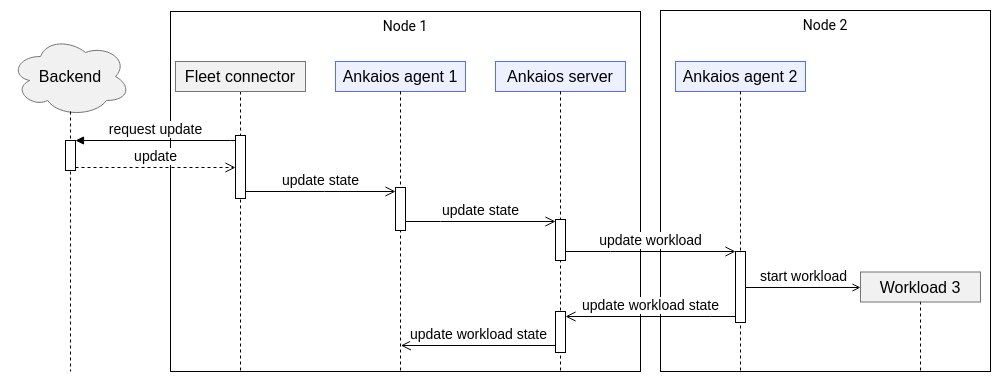

The diagram above was exported from draw.io. Its source (the exported page's mxGraphModel, read from the mxfile embedded in the PNG):
<mxGraphModel dx="1422" dy="763" grid="0" gridSize="10" guides="1" tooltips="1" connect="1" arrows="1" fold="1" page="1" pageScale="1" pageWidth="850" pageHeight="1100" background="#FFFFFF" math="0" shadow="0">
  <root>
    <mxCell id="0" />
    <mxCell id="1" parent="0" />
    <mxCell id="jEdV7nwrfgpBRR1fE9VK-8" value="Node 1" style="rounded=0;whiteSpace=wrap;html=1;fillColor=#ffffff00;verticalAlign=top;fontFamily=Roboto;fontSource=https%3A%2F%2Ffonts.googleapis.com%2Fcss%3Ffamily%3DRoboto;fontSize=14;" parent="1" vertex="1">
      <mxGeometry x="190" y="480" width="470" height="360" as="geometry" />
    </mxCell>
    <mxCell id="jEdV7nwrfgpBRR1fE9VK-25" value="Node 2" style="rounded=0;whiteSpace=wrap;html=1;fillColor=#ffffff00;verticalAlign=top;fontFamily=Roboto;fontSource=https%3A%2F%2Ffonts.googleapis.com%2Fcss%3Ffamily%3DRoboto;fontSize=14;" parent="1" vertex="1">
      <mxGeometry x="680" y="479" width="330" height="361" as="geometry" />
    </mxCell>
    <mxCell id="jEdV7nwrfgpBRR1fE9VK-2" value="Ankaios server" style="rounded=0;html=1;gradientColor=none;fillColor=#526cfe1a;strokeColor=#526cfe;fontFamily=Helvetica;fontSource=https%3A%2F%2Ffonts.googleapis.com%2Fcss%3Ffamily%3DRoboto;align=center;fontSize=16;fontHeight=19;fontStyle=0;whiteSpace=wrap;" parent="1" vertex="1">
      <mxGeometry x="515" y="530" width="130" height="30" as="geometry" />
    </mxCell>
    <mxCell id="jEdV7nwrfgpBRR1fE9VK-3" value="Ankaios agent 1" style="rounded=0;html=1;gradientColor=none;fillColor=#526cfe1a;strokeColor=#526cfe;align=center;fontSize=16;fontStyle=0;whiteSpace=wrap;" parent="1" vertex="1">
      <mxGeometry x="355" y="530" width="130" height="30" as="geometry" />
    </mxCell>
    <mxCell id="jEdV7nwrfgpBRR1fE9VK-24" value="Ankaios agent 2" style="rounded=0;html=1;gradientColor=none;fillColor=#526cfe1a;strokeColor=#526cfe;fontFamily=Helvetica;fontSource=https%3A%2F%2Ffonts.googleapis.com%2Fcss%3Ffamily%3DRoboto;align=center;fontSize=16;fontHeight=19;fontStyle=0;whiteSpace=wrap;" parent="1" vertex="1">
      <mxGeometry x="695" y="530" width="130" height="30" as="geometry" />
    </mxCell>
    <mxCell id="jEdV7nwrfgpBRR1fE9VK-33" value="Backend" style="ellipse;shape=cloud;whiteSpace=wrap;html=1;fontSize=16;fontFamily=Helvetica;fontSource=https%3A%2F%2Ffonts.googleapis.com%2Fcss%3Ffamily%3DRoboto;strokeColor=#747474;fillColor=#7474741a;rounded=0;gradientColor=none;fontStyle=0;" parent="1" vertex="1">
      <mxGeometry x="30" y="505" width="120" height="80" as="geometry" />
    </mxCell>
    <mxCell id="jEdV7nwrfgpBRR1fE9VK-52" value="" style="line;strokeWidth=1;direction=south;html=1;dashed=1;" parent="1" vertex="1">
      <mxGeometry x="85" y="580" width="10" height="260" as="geometry" />
    </mxCell>
    <mxCell id="jEdV7nwrfgpBRR1fE9VK-54" value="" style="line;strokeWidth=1;direction=south;html=1;dashed=1;" parent="1" vertex="1">
      <mxGeometry x="255" y="560" width="10" height="280" as="geometry" />
    </mxCell>
    <mxCell id="jEdV7nwrfgpBRR1fE9VK-55" value="" style="line;strokeWidth=1;direction=south;html=1;dashed=1;" parent="1" vertex="1">
      <mxGeometry x="415" y="560" width="10" height="280" as="geometry" />
    </mxCell>
    <mxCell id="jEdV7nwrfgpBRR1fE9VK-56" value="" style="line;strokeWidth=1;direction=south;html=1;dashed=1;" parent="1" vertex="1">
      <mxGeometry x="575" y="560" width="10" height="280" as="geometry" />
    </mxCell>
    <mxCell id="jEdV7nwrfgpBRR1fE9VK-57" value="" style="line;strokeWidth=1;direction=south;html=1;dashed=1;" parent="1" vertex="1">
      <mxGeometry x="755" y="560" width="10" height="280" as="geometry" />
    </mxCell>
    <mxCell id="jEdV7nwrfgpBRR1fE9VK-58" value="" style="line;strokeWidth=1;direction=south;html=1;dashed=1;" parent="1" vertex="1">
      <mxGeometry x="935" y="770" width="10" height="70" as="geometry" />
    </mxCell>
    <mxCell id="jEdV7nwrfgpBRR1fE9VK-62" value="" style="html=1;points=[];perimeter=orthogonalPerimeter;outlineConnect=0;targetShapes=umlLifeline;portConstraint=eastwest;newEdgeStyle={&quot;edgeStyle&quot;:&quot;elbowEdgeStyle&quot;,&quot;elbow&quot;:&quot;vertical&quot;,&quot;curved&quot;:0,&quot;rounded&quot;:0};" parent="1" vertex="1">
      <mxGeometry x="85" y="609" width="10" height="30" as="geometry" />
    </mxCell>
    <mxCell id="jEdV7nwrfgpBRR1fE9VK-63" value="request update" style="html=1;verticalAlign=bottom;endArrow=block;edgeStyle=elbowEdgeStyle;elbow=vertical;curved=0;rounded=0;fontSize=14;" parent="1" source="jEdV7nwrfgpBRR1fE9VK-80" target="jEdV7nwrfgpBRR1fE9VK-62" edge="1">
      <mxGeometry relative="1" as="geometry">
        <mxPoint x="165" y="609" as="sourcePoint" />
        <Array as="points">
          <mxPoint x="250" y="609" />
        </Array>
      </mxGeometry>
    </mxCell>
    <mxCell id="jEdV7nwrfgpBRR1fE9VK-64" value="update" style="html=1;verticalAlign=bottom;endArrow=open;dashed=1;endSize=8;edgeStyle=elbowEdgeStyle;elbow=vertical;curved=0;rounded=0;fontSize=14;" parent="1" source="jEdV7nwrfgpBRR1fE9VK-62" target="jEdV7nwrfgpBRR1fE9VK-80" edge="1">
      <mxGeometry relative="1" as="geometry">
        <mxPoint x="165" y="684" as="targetPoint" />
        <Array as="points">
          <mxPoint x="188" y="636" />
        </Array>
      </mxGeometry>
    </mxCell>
    <mxCell id="jEdV7nwrfgpBRR1fE9VK-65" value="" style="html=1;points=[];perimeter=orthogonalPerimeter;outlineConnect=0;targetShapes=umlLifeline;portConstraint=eastwest;newEdgeStyle={&quot;edgeStyle&quot;:&quot;elbowEdgeStyle&quot;,&quot;elbow&quot;:&quot;vertical&quot;,&quot;curved&quot;:0,&quot;rounded&quot;:0};" parent="1" vertex="1">
      <mxGeometry x="415" y="656" width="10" height="43" as="geometry" />
    </mxCell>
    <mxCell id="jEdV7nwrfgpBRR1fE9VK-66" value="update state" style="html=1;verticalAlign=bottom;startArrow=none;endArrow=open;startSize=6;edgeStyle=elbowEdgeStyle;elbow=vertical;curved=0;rounded=0;startFill=0;endFill=0;endSize=8;fontSize=14;" parent="1" source="jEdV7nwrfgpBRR1fE9VK-80" target="jEdV7nwrfgpBRR1fE9VK-65" edge="1">
      <mxGeometry relative="1" as="geometry">
        <mxPoint x="281" y="647" as="sourcePoint" />
        <mxPoint x="464" y="663" as="targetPoint" />
        <Array as="points">
          <mxPoint x="344" y="660" />
        </Array>
      </mxGeometry>
    </mxCell>
    <mxCell id="jEdV7nwrfgpBRR1fE9VK-67" value="update state" style="html=1;verticalAlign=bottom;startArrow=none;endArrow=open;startSize=6;edgeStyle=elbowEdgeStyle;elbow=vertical;curved=0;rounded=0;startFill=0;endFill=0;endSize=8;fontSize=14;" parent="1" source="jEdV7nwrfgpBRR1fE9VK-65" target="jEdV7nwrfgpBRR1fE9VK-70" edge="1">
      <mxGeometry relative="1" as="geometry">
        <mxPoint x="460" y="690" as="sourcePoint" />
        <mxPoint x="678" y="692" as="targetPoint" />
        <Array as="points">
          <mxPoint x="460" y="690" />
        </Array>
      </mxGeometry>
    </mxCell>
    <mxCell id="jEdV7nwrfgpBRR1fE9VK-70" value="" style="html=1;points=[];perimeter=orthogonalPerimeter;outlineConnect=0;targetShapes=umlLifeline;portConstraint=eastwest;newEdgeStyle={&quot;edgeStyle&quot;:&quot;elbowEdgeStyle&quot;,&quot;elbow&quot;:&quot;vertical&quot;,&quot;curved&quot;:0,&quot;rounded&quot;:0};" parent="1" vertex="1">
      <mxGeometry x="575" y="688" width="10" height="41" as="geometry" />
    </mxCell>
    <mxCell id="jEdV7nwrfgpBRR1fE9VK-71" value="update workload" style="html=1;verticalAlign=bottom;startArrow=none;endArrow=open;startSize=6;edgeStyle=elbowEdgeStyle;elbow=vertical;curved=0;rounded=0;startFill=0;endFill=0;endSize=8;fontSize=14;" parent="1" source="jEdV7nwrfgpBRR1fE9VK-70" target="jEdV7nwrfgpBRR1fE9VK-75" edge="1">
      <mxGeometry relative="1" as="geometry">
        <mxPoint x="683" y="740" as="sourcePoint" />
        <mxPoint x="874" y="724" as="targetPoint" />
        <Array as="points">
          <mxPoint x="630" y="720" />
        </Array>
      </mxGeometry>
    </mxCell>
    <mxCell id="jEdV7nwrfgpBRR1fE9VK-73" value="start workload" style="html=1;verticalAlign=bottom;endArrow=open;edgeStyle=elbowEdgeStyle;elbow=vertical;curved=0;rounded=0;endFill=0;entryX=0;entryY=0.5;entryDx=0;entryDy=0;fontSize=14;" parent="1" source="jEdV7nwrfgpBRR1fE9VK-75" target="jEdV7nwrfgpBRR1fE9VK-76" edge="1">
      <mxGeometry x="0.0004" relative="1" as="geometry">
        <mxPoint x="899" y="752.82" as="sourcePoint" />
        <mxPoint x="840" y="756" as="targetPoint" />
        <Array as="points" />
        <mxPoint as="offset" />
      </mxGeometry>
    </mxCell>
    <mxCell id="jEdV7nwrfgpBRR1fE9VK-75" value="" style="html=1;points=[];perimeter=orthogonalPerimeter;outlineConnect=0;targetShapes=umlLifeline;portConstraint=eastwest;newEdgeStyle={&quot;edgeStyle&quot;:&quot;elbowEdgeStyle&quot;,&quot;elbow&quot;:&quot;vertical&quot;,&quot;curved&quot;:0,&quot;rounded&quot;:0};" parent="1" vertex="1">
      <mxGeometry x="755" y="720" width="10" height="71" as="geometry" />
    </mxCell>
    <mxCell id="jEdV7nwrfgpBRR1fE9VK-76" value="Workload 3" style="rounded=0;html=1;gradientColor=none;fillColor=#7474741a;strokeColor=#747474;fontFamily=Helvetica;fontSource=https%3A%2F%2Ffonts.googleapis.com%2Fcss%3Ffamily%3DRoboto;align=center;fontSize=16;fontHeight=19;fontStyle=0;whiteSpace=wrap;" parent="1" vertex="1">
      <mxGeometry x="880" y="740.5" width="120" height="30" as="geometry" />
    </mxCell>
    <mxCell id="jEdV7nwrfgpBRR1fE9VK-77" value="update workload state" style="html=1;verticalAlign=bottom;startArrow=none;endArrow=open;startSize=6;edgeStyle=elbowEdgeStyle;elbow=vertical;curved=0;rounded=0;startFill=0;endFill=0;endSize=8;fontSize=14;" parent="1" source="jEdV7nwrfgpBRR1fE9VK-75" target="jEdV7nwrfgpBRR1fE9VK-78" edge="1">
      <mxGeometry relative="1" as="geometry">
        <mxPoint x="720" y="780" as="sourcePoint" />
        <mxPoint x="793" y="786" as="targetPoint" />
        <Array as="points">
          <mxPoint x="730" y="785" />
        </Array>
      </mxGeometry>
    </mxCell>
    <mxCell id="jEdV7nwrfgpBRR1fE9VK-78" value="" style="html=1;points=[];perimeter=orthogonalPerimeter;outlineConnect=0;targetShapes=umlLifeline;portConstraint=eastwest;newEdgeStyle={&quot;edgeStyle&quot;:&quot;elbowEdgeStyle&quot;,&quot;elbow&quot;:&quot;vertical&quot;,&quot;curved&quot;:0,&quot;rounded&quot;:0};" parent="1" vertex="1">
      <mxGeometry x="575" y="780" width="10" height="41" as="geometry" />
    </mxCell>
    <mxCell id="jEdV7nwrfgpBRR1fE9VK-79" value="update workload state" style="html=1;verticalAlign=bottom;startArrow=none;endArrow=open;startSize=6;edgeStyle=elbowEdgeStyle;elbow=vertical;curved=0;rounded=0;startFill=0;endFill=0;endSize=8;entryX=0.907;entryY=0.462;entryDx=0;entryDy=0;entryPerimeter=0;fontSize=14;" parent="1" source="jEdV7nwrfgpBRR1fE9VK-78" target="jEdV7nwrfgpBRR1fE9VK-55" edge="1">
      <mxGeometry relative="1" as="geometry">
        <mxPoint x="673" y="814" as="sourcePoint" />
        <mxPoint x="487" y="814" as="targetPoint" />
        <Array as="points">
          <mxPoint x="560" y="814" />
        </Array>
      </mxGeometry>
    </mxCell>
    <mxCell id="jEdV7nwrfgpBRR1fE9VK-80" value="" style="html=1;points=[];perimeter=orthogonalPerimeter;outlineConnect=0;targetShapes=umlLifeline;portConstraint=eastwest;newEdgeStyle={&quot;edgeStyle&quot;:&quot;elbowEdgeStyle&quot;,&quot;elbow&quot;:&quot;vertical&quot;,&quot;curved&quot;:0,&quot;rounded&quot;:0};" parent="1" vertex="1">
      <mxGeometry x="255" y="604" width="10" height="63" as="geometry" />
    </mxCell>
    <mxCell id="jEdV7nwrfgpBRR1fE9VK-9" value="Fleet connector" style="rounded=0;html=1;gradientColor=none;fillColor=#7474741a;strokeColor=#747474;align=center;fontStyle=0;whiteSpace=wrap;fontSize=16;" parent="1" vertex="1">
      <mxGeometry x="195" y="530" width="130" height="30" as="geometry" />
    </mxCell>
  </root>
</mxGraphModel>